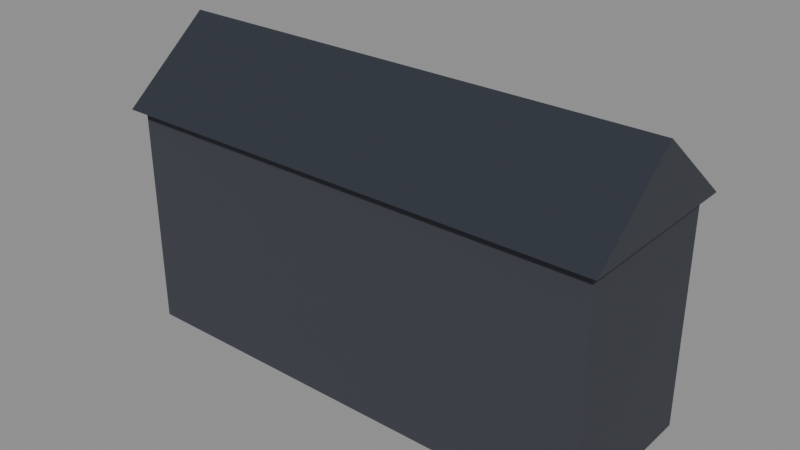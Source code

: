 # Source: mansion_fondo.blend  (saved by Blender 5.3.31; exported with 4.5.12 LTS)
import bpy
from mathutils import Matrix  # noqa: F401  (used for matrix-valued properties, if any)

bpy.ops.wm.read_factory_settings(use_empty=True)
scene = bpy.context.scene
scene.name = 'Scene'

# ---- collections
col_exportar = bpy.data.collections.new('Exportar'); scene.collection.children.link(col_exportar)
col_referencia = bpy.data.collections.new('Referencia'); scene.collection.children.link(col_referencia)
col_referencia.hide_render = True

# ---- materials (node trees are filled in below, after node groups)
mat_vs_opaco = bpy.data.materials.new('vs_opaco')

# ---- material node trees
mat_vs_opaco.use_nodes = True; mat_vs_opaco.node_tree.nodes.clear()
_N = mat_vs_opaco.node_tree.nodes; _L = mat_vs_opaco.node_tree.links
n0 = _N.new('ShaderNodeBsdfPrincipled'); n0.name = 'Principled BSDF'; n0.location = (-200, 100)
n0.inputs[2].default_value = 0.82
n0.inputs[10].default_value = 0.005
n1 = _N.new('ShaderNodeOutputMaterial'); n1.name = 'Material Output'; n1.location = (200, 100)
n2 = _N.new('ShaderNodeVertexColor'); n2.name = 'Color Attribute'; n2.location = (-500, 100)
n2.layer_name = 'Color'
_L.new(n0.outputs[0], n1.inputs[0])
_L.new(n2.outputs[0], n0.inputs[0])
n1.is_active_output = True

# ---- meshes
me_mansionfondo = bpy.data.meshes.new('MansionFondo')
me_mansionfondo.from_pydata([(9.0, 3.0, 0.0), (-9.0, 3.0, 0.0), (-9.0, 3.0, 8.4), (9.0, 3.0, 8.4), (-9.0, -3.0, 0.0), (9.0, -3.0, 0.0), (9.0, -3.0, 8.4), (-9.0, -3.0, 8.4), (9.3, -3.4, 8.4), (9.3, 0.0, 11.2), (-9.3, 0.0, 11.2), (-9.3, -3.4, 8.4), (9.3, 3.4, 8.4), (-9.3, 3.4, 8.4)], [], [(0, 1, 2, 3), (4, 5, 6, 7), (5, 0, 3, 6), (1, 4, 7, 2), (7, 6, 3, 2), (1, 0, 5, 4), (8, 9, 10, 11), (12, 13, 10, 9), (8, 12, 9), (13, 11, 10)])
_ca = me_mansionfondo.color_attributes.new('Color', 'FLOAT_COLOR', 'CORNER')
_ca.data.foreach_set('color', [0.04231, 0.04667, 0.05951, 1.0, 0.04231, 0.04667, 0.05951, 1.0, 0.04231, 0.04667, 0.05951, 1.0, 0.04231, 0.04667, 0.05951, 1.0, 0.04231, 0.04667, 0.05951, 1.0, 0.04231, 0.04667, 0.05951, 1.0, 0.04231, 0.04667, 0.05951, 1.0, 0.04231, 0.04667, 0.05951, 1.0, 0.04231, 0.04667, 0.05951, 1.0, 0.04231, 0.04667, 0.05951, 1.0, 0.04231, 0.04667, 0.05951, 1.0, 0.04231, 0.04667, 0.05951, 1.0, 0.04231, 0.04667, 0.05951, 1.0, 0.04231, 0.04667, 0.05951, 1.0, 0.04231, 0.04667, 0.05951, 1.0, 0.04231, 0.04667, 0.05951, 1.0, 0.04231, 0.04667, 0.05951, 1.0, 0.04231, 0.04667, 0.05951, 1.0, 0.04231, 0.04667, 0.05951, 1.0, 0.04231, 0.04667, 0.05951, 1.0, 0.04231, 0.04667, 0.05951, 1.0, 0.04231, 0.04667, 0.05951, 1.0, 0.04231, 0.04667, 0.05951, 1.0, 0.04231, 0.04667, 0.05951, 1.0, 0.01938, 0.02416, 0.03689, 1.0, 0.01938, 0.02416, 0.03689, 1.0, 0.01938, 0.02416, 0.03689, 1.0, 0.01938, 0.02416, 0.03689, 1.0, 0.01938, 0.02416, 0.03689, 1.0, 0.01938, 0.02416, 0.03689, 1.0, 0.01938, 0.02416, 0.03689, 1.0, 0.01938, 0.02416, 0.03689, 1.0, 0.04231, 0.04667, 0.05951, 1.0, 0.04231, 0.04667, 0.05951, 1.0, 0.04231, 0.04667, 0.05951, 1.0, 0.04231, 0.04667, 0.05951, 1.0, 0.04231, 0.04667, 0.05951, 1.0, 0.04231, 0.04667, 0.05951, 1.0])
me_mansionfondo.materials.append(mat_vs_opaco)
me_mansionfondo.update()
me_mansionfondo_original = bpy.data.meshes.new('MansionFondo_Original')
me_mansionfondo_original.from_pydata([(9.0, 3.0, 0.0), (-9.0, 3.0, 0.0), (-9.0, 3.0, 8.4), (9.0, 3.0, 8.4), (-9.0, -3.0, 0.0), (9.0, -3.0, 0.0), (9.0, -3.0, 8.4), (-9.0, -3.0, 8.4), (9.0, -3.0, 0.0), (9.0, 3.0, 0.0), (9.0, 3.0, 8.4), (9.0, -3.0, 8.4), (-9.0, 3.0, 0.0), (-9.0, -3.0, 0.0), (-9.0, -3.0, 8.4), (-9.0, 3.0, 8.4), (-9.0, -3.0, 8.4), (9.0, -3.0, 8.4), (9.0, 3.0, 8.4), (-9.0, 3.0, 8.4), (-9.0, 3.0, 0.0), (9.0, 3.0, 0.0), (9.0, -3.0, 0.0), (-9.0, -3.0, 0.0), (9.3, -3.4, 8.4), (9.3, 0.0, 11.2), (-9.3, 0.0, 11.2), (-9.3, -3.4, 8.4), (9.3, 3.4, 8.4), (-9.3, 3.4, 8.4), (-9.3, 0.0, 11.2), (9.3, 0.0, 11.2), (9.3, -3.4, 8.4), (9.3, 3.4, 8.4), (9.3, 0.0, 11.2), (-9.3, 3.4, 8.4), (-9.3, -3.4, 8.4), (-9.3, 0.0, 11.2)], [], [(0, 1, 2, 3), (4, 5, 6, 7), (8, 9, 10, 11), (12, 13, 14, 15), (16, 17, 18, 19), (20, 21, 22, 23), (24, 25, 26, 27), (28, 29, 30, 31), (32, 33, 34), (35, 36, 37)])
_ca = me_mansionfondo_original.color_attributes.new('Color', 'FLOAT_COLOR', 'CORNER')
_ca.data.foreach_set('color', [0.04231, 0.04667, 0.05951, 1.0, 0.04231, 0.04667, 0.05951, 1.0, 0.04231, 0.04667, 0.05951, 1.0, 0.04231, 0.04667, 0.05951, 1.0, 0.04231, 0.04667, 0.05951, 1.0, 0.04231, 0.04667, 0.05951, 1.0, 0.04231, 0.04667, 0.05951, 1.0, 0.04231, 0.04667, 0.05951, 1.0, 0.04231, 0.04667, 0.05951, 1.0, 0.04231, 0.04667, 0.05951, 1.0, 0.04231, 0.04667, 0.05951, 1.0, 0.04231, 0.04667, 0.05951, 1.0, 0.04231, 0.04667, 0.05951, 1.0, 0.04231, 0.04667, 0.05951, 1.0, 0.04231, 0.04667, 0.05951, 1.0, 0.04231, 0.04667, 0.05951, 1.0, 0.04231, 0.04667, 0.05951, 1.0, 0.04231, 0.04667, 0.05951, 1.0, 0.04231, 0.04667, 0.05951, 1.0, 0.04231, 0.04667, 0.05951, 1.0, 0.04231, 0.04667, 0.05951, 1.0, 0.04231, 0.04667, 0.05951, 1.0, 0.04231, 0.04667, 0.05951, 1.0, 0.04231, 0.04667, 0.05951, 1.0, 0.01938, 0.02416, 0.03689, 1.0, 0.01938, 0.02416, 0.03689, 1.0, 0.01938, 0.02416, 0.03689, 1.0, 0.01938, 0.02416, 0.03689, 1.0, 0.01938, 0.02416, 0.03689, 1.0, 0.01938, 0.02416, 0.03689, 1.0, 0.01938, 0.02416, 0.03689, 1.0, 0.01938, 0.02416, 0.03689, 1.0, 0.04231, 0.04667, 0.05951, 1.0, 0.04231, 0.04667, 0.05951, 1.0, 0.04231, 0.04667, 0.05951, 1.0, 0.04231, 0.04667, 0.05951, 1.0, 0.04231, 0.04667, 0.05951, 1.0, 0.04231, 0.04667, 0.05951, 1.0])
me_mansionfondo_original.materials.append(mat_vs_opaco)
me_mansionfondo_original.update()

# ---- objects
ob_mansionfondo = bpy.data.objects.new('MansionFondo', me_mansionfondo)
ob_mansionfondo_original = bpy.data.objects.new('MansionFondo_Original', me_mansionfondo_original)

# ---- transforms, parenting, visibility, modifiers, constraints
ob_mansionfondo.location = (0.0, 0.0, 0.0)
ob_mansionfondo_original.location = (0.0, 0.0, 0.0)
ob_mansionfondo_original.hide_render = True
ob_mansionfondo_original.display_type = 'WIRE'

# ---- collection membership
col_exportar.objects.link(ob_mansionfondo)
col_referencia.objects.link(ob_mansionfondo_original)

# ---- scene / render settings (as saved in the file)
scene.frame_start = 1; scene.frame_end = 250; scene.frame_set(1)
scene.render.engine = 'BLENDER_EEVEE_NEXT'
scene.render.bake_bias = 0.0
scene.render.bake_samples = 0
scene.render.compositor_device = 'GPU'
scene.eevee.use_volume_custom_range = False
scene.eevee.fast_gi_thickness_near = 0.1
scene.eevee.fast_gi_thickness_far = 0.0
scene.eevee.ray_tracing_options.screen_trace_thickness = 0.1
bpy.context.view_layer.update()

# ---- added for rendering (the .blend has no active camera and no usable light): camera, sun + grey world if the file has none
cam_auto = bpy.data.cameras.new('AutoCamera')
cam_auto.lens = 50.0
cam_auto.sensor_width = 36.0
cam_auto.clip_end = 1000.0
ob_auto_camera = bpy.data.objects.new('AutoCamera', cam_auto)
scene.collection.objects.link(ob_auto_camera)
ob_auto_camera.location = (21.0504, -25.2605, 22.4403)
ob_auto_camera.rotation_euler = (1.09748, -7.21219e-08, 0.694738)
scene.camera = ob_auto_camera
light_auto_sun = bpy.data.lights.new('AutoSun', 'SUN')
light_auto_sun.energy = 3.0
light_auto_sun.angle = 0.0523599
ob_auto_sun = bpy.data.objects.new('AutoSun', light_auto_sun)
scene.collection.objects.link(ob_auto_sun)
ob_auto_sun.rotation_euler = (0.872665, 0.174533, 0.523599)
if scene.world is None:
    world_auto = bpy.data.worlds.new('AutoWorld')
    world_auto.color = (0.3, 0.3, 0.3)
    scene.world = world_auto
bpy.context.view_layer.update()
